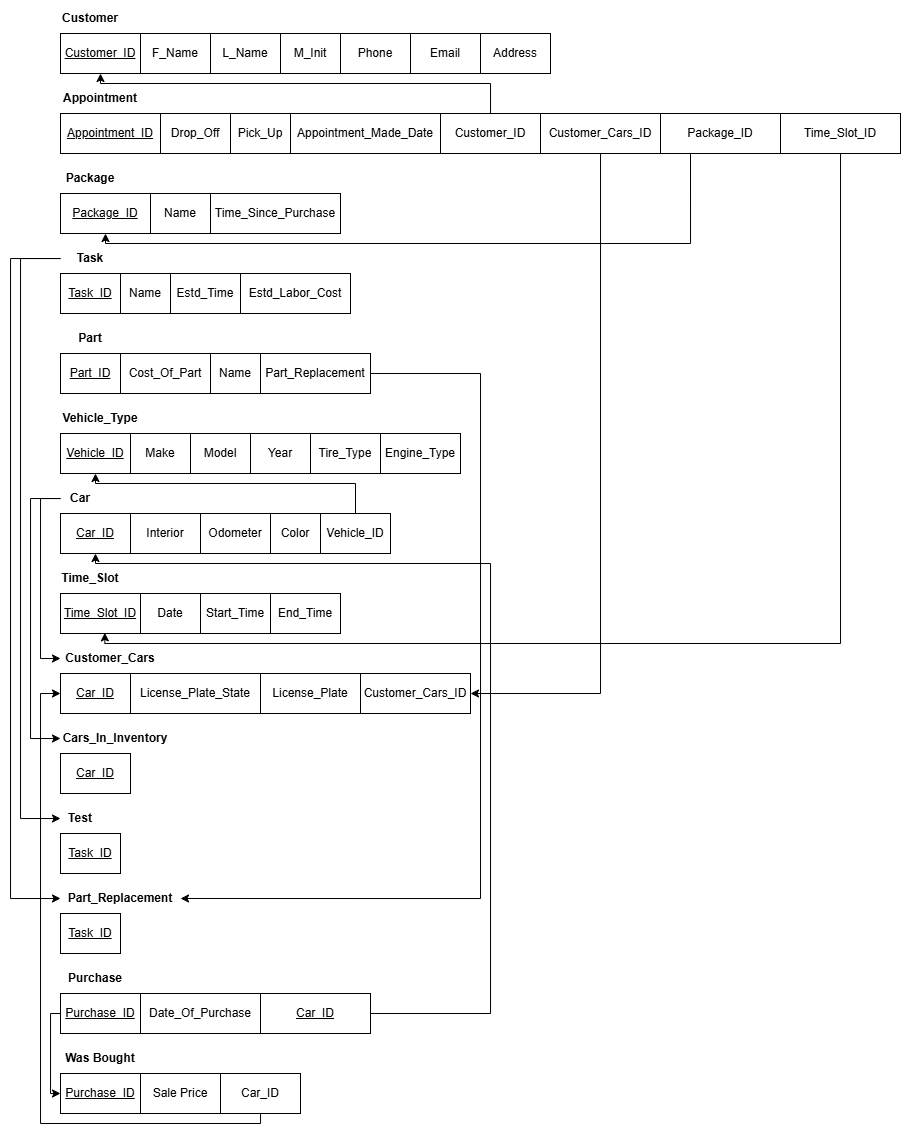

The diagram above was exported from draw.io. Its source (the exported page's mxGraphModel, read from the mxfile embedded in the PNG):
<mxGraphModel dx="2035" dy="654" grid="1" gridSize="10" guides="1" tooltips="1" connect="1" arrows="1" fold="1" page="1" pageScale="1" pageWidth="850" pageHeight="1100" math="0" shadow="0">
  <root>
    <mxCell id="0" />
    <mxCell id="1" parent="0" />
    <mxCell id="oaFlQshyKjZFu2qwFtEv-1" value="&lt;u&gt;Customer_ID&lt;/u&gt;" style="rounded=0;whiteSpace=wrap;html=1;labelBackgroundColor=none;" vertex="1" parent="1">
      <mxGeometry x="40" y="40" width="80" height="40" as="geometry" />
    </mxCell>
    <mxCell id="oaFlQshyKjZFu2qwFtEv-2" value="F_Name" style="rounded=0;whiteSpace=wrap;html=1;labelBackgroundColor=none;" vertex="1" parent="1">
      <mxGeometry x="120" y="40" width="70" height="40" as="geometry" />
    </mxCell>
    <mxCell id="oaFlQshyKjZFu2qwFtEv-3" value="L_Name" style="rounded=0;whiteSpace=wrap;html=1;labelBackgroundColor=none;" vertex="1" parent="1">
      <mxGeometry x="190" y="40" width="70" height="40" as="geometry" />
    </mxCell>
    <mxCell id="oaFlQshyKjZFu2qwFtEv-4" value="Phone" style="rounded=0;whiteSpace=wrap;html=1;labelBackgroundColor=none;" vertex="1" parent="1">
      <mxGeometry x="320" y="40" width="70" height="40" as="geometry" />
    </mxCell>
    <mxCell id="oaFlQshyKjZFu2qwFtEv-5" value="Email" style="rounded=0;whiteSpace=wrap;html=1;labelBackgroundColor=none;" vertex="1" parent="1">
      <mxGeometry x="390" y="40" width="70" height="40" as="geometry" />
    </mxCell>
    <mxCell id="oaFlQshyKjZFu2qwFtEv-6" value="Address" style="rounded=0;whiteSpace=wrap;html=1;labelBackgroundColor=none;" vertex="1" parent="1">
      <mxGeometry x="460" y="40" width="70" height="40" as="geometry" />
    </mxCell>
    <mxCell id="oaFlQshyKjZFu2qwFtEv-7" value="M_Init" style="rounded=0;whiteSpace=wrap;html=1;labelBackgroundColor=none;" vertex="1" parent="1">
      <mxGeometry x="260" y="40" width="60" height="40" as="geometry" />
    </mxCell>
    <mxCell id="oaFlQshyKjZFu2qwFtEv-8" value="&lt;b&gt;Customer&lt;/b&gt;" style="text;html=1;align=center;verticalAlign=middle;whiteSpace=wrap;rounded=0;" vertex="1" parent="1">
      <mxGeometry x="40" y="10" width="60" height="30" as="geometry" />
    </mxCell>
    <mxCell id="oaFlQshyKjZFu2qwFtEv-9" value="&lt;u&gt;Appointment_ID&lt;/u&gt;" style="rounded=0;whiteSpace=wrap;html=1;labelBackgroundColor=none;" vertex="1" parent="1">
      <mxGeometry x="40" y="120" width="100" height="40" as="geometry" />
    </mxCell>
    <mxCell id="oaFlQshyKjZFu2qwFtEv-10" value="&lt;b&gt;Appointment&lt;/b&gt;" style="text;html=1;align=center;verticalAlign=middle;whiteSpace=wrap;rounded=0;" vertex="1" parent="1">
      <mxGeometry x="40" y="90" width="80" height="30" as="geometry" />
    </mxCell>
    <mxCell id="oaFlQshyKjZFu2qwFtEv-11" value="Drop_Off" style="rounded=0;whiteSpace=wrap;html=1;labelBackgroundColor=none;" vertex="1" parent="1">
      <mxGeometry x="140" y="120" width="70" height="40" as="geometry" />
    </mxCell>
    <mxCell id="oaFlQshyKjZFu2qwFtEv-12" value="Pick_Up" style="rounded=0;whiteSpace=wrap;html=1;labelBackgroundColor=none;" vertex="1" parent="1">
      <mxGeometry x="210" y="120" width="60" height="40" as="geometry" />
    </mxCell>
    <mxCell id="oaFlQshyKjZFu2qwFtEv-13" value="Appointment_Made_Date" style="rounded=0;whiteSpace=wrap;html=1;labelBackgroundColor=none;" vertex="1" parent="1">
      <mxGeometry x="270" y="120" width="150" height="40" as="geometry" />
    </mxCell>
    <mxCell id="oaFlQshyKjZFu2qwFtEv-14" value="&lt;b&gt;Package&lt;/b&gt;" style="text;html=1;align=center;verticalAlign=middle;whiteSpace=wrap;rounded=0;" vertex="1" parent="1">
      <mxGeometry x="40" y="170" width="60" height="30" as="geometry" />
    </mxCell>
    <mxCell id="oaFlQshyKjZFu2qwFtEv-15" value="&lt;u&gt;Package_ID&lt;/u&gt;" style="rounded=0;whiteSpace=wrap;html=1;labelBackgroundColor=none;" vertex="1" parent="1">
      <mxGeometry x="40" y="200" width="90" height="40" as="geometry" />
    </mxCell>
    <mxCell id="oaFlQshyKjZFu2qwFtEv-16" value="Name" style="rounded=0;whiteSpace=wrap;html=1;labelBackgroundColor=none;" vertex="1" parent="1">
      <mxGeometry x="130" y="200" width="60" height="40" as="geometry" />
    </mxCell>
    <mxCell id="oaFlQshyKjZFu2qwFtEv-17" value="Time_Since_Purchase" style="rounded=0;whiteSpace=wrap;html=1;labelBackgroundColor=none;" vertex="1" parent="1">
      <mxGeometry x="190" y="200" width="130" height="40" as="geometry" />
    </mxCell>
    <mxCell id="oaFlQshyKjZFu2qwFtEv-78" style="edgeStyle=orthogonalEdgeStyle;rounded=0;orthogonalLoop=1;jettySize=auto;html=1;entryX=0;entryY=0.5;entryDx=0;entryDy=0;" edge="1" parent="1" source="oaFlQshyKjZFu2qwFtEv-18" target="oaFlQshyKjZFu2qwFtEv-49">
      <mxGeometry relative="1" as="geometry">
        <Array as="points">
          <mxPoint y="265" />
          <mxPoint y="825" />
        </Array>
      </mxGeometry>
    </mxCell>
    <mxCell id="oaFlQshyKjZFu2qwFtEv-79" style="edgeStyle=orthogonalEdgeStyle;rounded=0;orthogonalLoop=1;jettySize=auto;html=1;entryX=0;entryY=0.5;entryDx=0;entryDy=0;" edge="1" parent="1" source="oaFlQshyKjZFu2qwFtEv-18" target="oaFlQshyKjZFu2qwFtEv-50">
      <mxGeometry relative="1" as="geometry">
        <Array as="points">
          <mxPoint x="-10" y="265" />
          <mxPoint x="-10" y="905" />
        </Array>
      </mxGeometry>
    </mxCell>
    <mxCell id="oaFlQshyKjZFu2qwFtEv-18" value="&lt;b&gt;Task&lt;/b&gt;" style="text;html=1;align=center;verticalAlign=middle;whiteSpace=wrap;rounded=0;" vertex="1" parent="1">
      <mxGeometry x="40" y="250" width="60" height="30" as="geometry" />
    </mxCell>
    <mxCell id="oaFlQshyKjZFu2qwFtEv-19" value="Task_ID" style="rounded=0;whiteSpace=wrap;html=1;labelBackgroundColor=none;fontStyle=4" vertex="1" parent="1">
      <mxGeometry x="40" y="280" width="60" height="40" as="geometry" />
    </mxCell>
    <mxCell id="oaFlQshyKjZFu2qwFtEv-20" value="Name" style="rounded=0;whiteSpace=wrap;html=1;labelBackgroundColor=none;" vertex="1" parent="1">
      <mxGeometry x="100" y="280" width="50" height="40" as="geometry" />
    </mxCell>
    <mxCell id="oaFlQshyKjZFu2qwFtEv-21" value="Estd_Time" style="rounded=0;whiteSpace=wrap;html=1;labelBackgroundColor=none;" vertex="1" parent="1">
      <mxGeometry x="150" y="280" width="70" height="40" as="geometry" />
    </mxCell>
    <mxCell id="oaFlQshyKjZFu2qwFtEv-22" value="Estd_Labor_Cost" style="rounded=0;whiteSpace=wrap;html=1;labelBackgroundColor=none;" vertex="1" parent="1">
      <mxGeometry x="220" y="280" width="110" height="40" as="geometry" />
    </mxCell>
    <mxCell id="oaFlQshyKjZFu2qwFtEv-23" value="&lt;b&gt;Part&lt;/b&gt;" style="text;html=1;align=center;verticalAlign=middle;whiteSpace=wrap;rounded=0;" vertex="1" parent="1">
      <mxGeometry x="40" y="330" width="60" height="30" as="geometry" />
    </mxCell>
    <mxCell id="oaFlQshyKjZFu2qwFtEv-24" value="&lt;u&gt;Part_ID&lt;/u&gt;" style="rounded=0;whiteSpace=wrap;html=1;labelBackgroundColor=none;" vertex="1" parent="1">
      <mxGeometry x="40" y="360" width="60" height="40" as="geometry" />
    </mxCell>
    <mxCell id="oaFlQshyKjZFu2qwFtEv-25" value="Cost_Of_Part" style="rounded=0;whiteSpace=wrap;html=1;labelBackgroundColor=none;" vertex="1" parent="1">
      <mxGeometry x="100" y="360" width="90" height="40" as="geometry" />
    </mxCell>
    <mxCell id="oaFlQshyKjZFu2qwFtEv-26" value="Name" style="rounded=0;whiteSpace=wrap;html=1;labelBackgroundColor=none;" vertex="1" parent="1">
      <mxGeometry x="190" y="360" width="50" height="40" as="geometry" />
    </mxCell>
    <mxCell id="oaFlQshyKjZFu2qwFtEv-27" value="&lt;b&gt;Vehicle_Type&lt;/b&gt;" style="text;html=1;align=center;verticalAlign=middle;whiteSpace=wrap;rounded=0;" vertex="1" parent="1">
      <mxGeometry x="40" y="410" width="80" height="30" as="geometry" />
    </mxCell>
    <mxCell id="oaFlQshyKjZFu2qwFtEv-28" value="Vehicle_ID" style="rounded=0;whiteSpace=wrap;html=1;labelBackgroundColor=none;fontStyle=4" vertex="1" parent="1">
      <mxGeometry x="40" y="440" width="70" height="40" as="geometry" />
    </mxCell>
    <mxCell id="oaFlQshyKjZFu2qwFtEv-29" value="Make" style="rounded=0;whiteSpace=wrap;html=1;labelBackgroundColor=none;" vertex="1" parent="1">
      <mxGeometry x="110" y="440" width="60" height="40" as="geometry" />
    </mxCell>
    <mxCell id="oaFlQshyKjZFu2qwFtEv-30" value="Model" style="rounded=0;whiteSpace=wrap;html=1;labelBackgroundColor=none;" vertex="1" parent="1">
      <mxGeometry x="170" y="440" width="60" height="40" as="geometry" />
    </mxCell>
    <mxCell id="oaFlQshyKjZFu2qwFtEv-31" value="Year" style="rounded=0;whiteSpace=wrap;html=1;labelBackgroundColor=none;" vertex="1" parent="1">
      <mxGeometry x="230" y="440" width="60" height="40" as="geometry" />
    </mxCell>
    <mxCell id="oaFlQshyKjZFu2qwFtEv-32" value="Tire_Type" style="rounded=0;whiteSpace=wrap;html=1;labelBackgroundColor=none;" vertex="1" parent="1">
      <mxGeometry x="290" y="440" width="70" height="40" as="geometry" />
    </mxCell>
    <mxCell id="oaFlQshyKjZFu2qwFtEv-33" value="Engine_Type" style="rounded=0;whiteSpace=wrap;html=1;labelBackgroundColor=none;" vertex="1" parent="1">
      <mxGeometry x="360" y="440" width="80" height="40" as="geometry" />
    </mxCell>
    <mxCell id="oaFlQshyKjZFu2qwFtEv-76" style="edgeStyle=orthogonalEdgeStyle;rounded=0;orthogonalLoop=1;jettySize=auto;html=1;entryX=0;entryY=0.5;entryDx=0;entryDy=0;" edge="1" parent="1" source="oaFlQshyKjZFu2qwFtEv-34" target="oaFlQshyKjZFu2qwFtEv-44">
      <mxGeometry relative="1" as="geometry">
        <Array as="points">
          <mxPoint x="20" y="505" />
          <mxPoint x="20" y="665" />
        </Array>
      </mxGeometry>
    </mxCell>
    <mxCell id="oaFlQshyKjZFu2qwFtEv-77" style="edgeStyle=orthogonalEdgeStyle;rounded=0;orthogonalLoop=1;jettySize=auto;html=1;entryX=0;entryY=0.5;entryDx=0;entryDy=0;" edge="1" parent="1" source="oaFlQshyKjZFu2qwFtEv-34" target="oaFlQshyKjZFu2qwFtEv-45">
      <mxGeometry relative="1" as="geometry">
        <Array as="points">
          <mxPoint x="10" y="505" />
          <mxPoint x="10" y="745" />
        </Array>
      </mxGeometry>
    </mxCell>
    <mxCell id="oaFlQshyKjZFu2qwFtEv-34" value="&lt;b&gt;Car&lt;/b&gt;" style="text;html=1;align=center;verticalAlign=middle;whiteSpace=wrap;rounded=0;" vertex="1" parent="1">
      <mxGeometry x="40" y="490" width="40" height="30" as="geometry" />
    </mxCell>
    <mxCell id="oaFlQshyKjZFu2qwFtEv-35" value="&lt;u&gt;Car_ID&lt;/u&gt;" style="rounded=0;whiteSpace=wrap;html=1;labelBackgroundColor=none;" vertex="1" parent="1">
      <mxGeometry x="40" y="520" width="70" height="40" as="geometry" />
    </mxCell>
    <mxCell id="oaFlQshyKjZFu2qwFtEv-36" value="Interior" style="rounded=0;whiteSpace=wrap;html=1;labelBackgroundColor=none;" vertex="1" parent="1">
      <mxGeometry x="110" y="520" width="70" height="40" as="geometry" />
    </mxCell>
    <mxCell id="oaFlQshyKjZFu2qwFtEv-37" value="Odometer" style="rounded=0;whiteSpace=wrap;html=1;labelBackgroundColor=none;" vertex="1" parent="1">
      <mxGeometry x="180" y="520" width="70" height="40" as="geometry" />
    </mxCell>
    <mxCell id="oaFlQshyKjZFu2qwFtEv-38" value="Color" style="rounded=0;whiteSpace=wrap;html=1;labelBackgroundColor=none;" vertex="1" parent="1">
      <mxGeometry x="250" y="520" width="50" height="40" as="geometry" />
    </mxCell>
    <mxCell id="oaFlQshyKjZFu2qwFtEv-39" value="&lt;b&gt;Time_Slot&lt;/b&gt;" style="text;html=1;align=center;verticalAlign=middle;whiteSpace=wrap;rounded=0;" vertex="1" parent="1">
      <mxGeometry x="40" y="570" width="60" height="30" as="geometry" />
    </mxCell>
    <mxCell id="oaFlQshyKjZFu2qwFtEv-40" value="Time_Slot_ID" style="rounded=0;whiteSpace=wrap;html=1;labelBackgroundColor=none;fontStyle=4" vertex="1" parent="1">
      <mxGeometry x="40" y="600" width="80" height="40" as="geometry" />
    </mxCell>
    <mxCell id="oaFlQshyKjZFu2qwFtEv-41" value="Date" style="rounded=0;whiteSpace=wrap;html=1;labelBackgroundColor=none;" vertex="1" parent="1">
      <mxGeometry x="120" y="600" width="60" height="40" as="geometry" />
    </mxCell>
    <mxCell id="oaFlQshyKjZFu2qwFtEv-42" value="Start_Time" style="rounded=0;whiteSpace=wrap;html=1;labelBackgroundColor=none;" vertex="1" parent="1">
      <mxGeometry x="180" y="600" width="70" height="40" as="geometry" />
    </mxCell>
    <mxCell id="oaFlQshyKjZFu2qwFtEv-43" value="End_Time" style="rounded=0;whiteSpace=wrap;html=1;labelBackgroundColor=none;" vertex="1" parent="1">
      <mxGeometry x="250" y="600" width="70" height="40" as="geometry" />
    </mxCell>
    <mxCell id="oaFlQshyKjZFu2qwFtEv-44" value="&lt;b&gt;Customer_Cars&lt;/b&gt;" style="text;html=1;align=center;verticalAlign=middle;whiteSpace=wrap;rounded=0;" vertex="1" parent="1">
      <mxGeometry x="40" y="650" width="100" height="30" as="geometry" />
    </mxCell>
    <mxCell id="oaFlQshyKjZFu2qwFtEv-45" value="&lt;b&gt;Cars_In_Inventory&lt;/b&gt;" style="text;html=1;align=center;verticalAlign=middle;whiteSpace=wrap;rounded=0;" vertex="1" parent="1">
      <mxGeometry x="40" y="730" width="110" height="30" as="geometry" />
    </mxCell>
    <mxCell id="oaFlQshyKjZFu2qwFtEv-46" value="License_Plate_State" style="rounded=0;whiteSpace=wrap;html=1;labelBackgroundColor=none;" vertex="1" parent="1">
      <mxGeometry x="110" y="680" width="130" height="40" as="geometry" />
    </mxCell>
    <mxCell id="oaFlQshyKjZFu2qwFtEv-48" value="License_Plate" style="rounded=0;whiteSpace=wrap;html=1;labelBackgroundColor=none;" vertex="1" parent="1">
      <mxGeometry x="240" y="680" width="100" height="40" as="geometry" />
    </mxCell>
    <mxCell id="oaFlQshyKjZFu2qwFtEv-49" value="&lt;b&gt;Test&lt;/b&gt;" style="text;html=1;align=center;verticalAlign=middle;whiteSpace=wrap;rounded=0;" vertex="1" parent="1">
      <mxGeometry x="40" y="810" width="40" height="30" as="geometry" />
    </mxCell>
    <mxCell id="oaFlQshyKjZFu2qwFtEv-50" value="&lt;b&gt;Part_Replacement&lt;/b&gt;" style="text;html=1;align=center;verticalAlign=middle;whiteSpace=wrap;rounded=0;" vertex="1" parent="1">
      <mxGeometry x="40" y="890" width="120" height="30" as="geometry" />
    </mxCell>
    <mxCell id="oaFlQshyKjZFu2qwFtEv-51" value="&lt;b&gt;Purchase&lt;/b&gt;" style="text;html=1;align=center;verticalAlign=middle;whiteSpace=wrap;rounded=0;" vertex="1" parent="1">
      <mxGeometry x="40" y="970" width="70" height="30" as="geometry" />
    </mxCell>
    <mxCell id="oaFlQshyKjZFu2qwFtEv-92" style="edgeStyle=orthogonalEdgeStyle;rounded=0;orthogonalLoop=1;jettySize=auto;html=1;entryX=0;entryY=0.5;entryDx=0;entryDy=0;" edge="1" parent="1" source="oaFlQshyKjZFu2qwFtEv-52" target="oaFlQshyKjZFu2qwFtEv-88">
      <mxGeometry relative="1" as="geometry">
        <Array as="points">
          <mxPoint x="30" y="1020" />
          <mxPoint x="30" y="1100" />
        </Array>
      </mxGeometry>
    </mxCell>
    <mxCell id="oaFlQshyKjZFu2qwFtEv-52" value="Purchase_ID" style="rounded=0;whiteSpace=wrap;html=1;labelBackgroundColor=none;fontStyle=4" vertex="1" parent="1">
      <mxGeometry x="40" y="1000" width="80" height="40" as="geometry" />
    </mxCell>
    <mxCell id="oaFlQshyKjZFu2qwFtEv-53" value="Date_Of_Purchase" style="rounded=0;whiteSpace=wrap;html=1;labelBackgroundColor=none;" vertex="1" parent="1">
      <mxGeometry x="120" y="1000" width="120" height="40" as="geometry" />
    </mxCell>
    <mxCell id="oaFlQshyKjZFu2qwFtEv-57" style="edgeStyle=orthogonalEdgeStyle;rounded=0;orthogonalLoop=1;jettySize=auto;html=1;entryX=0.5;entryY=1;entryDx=0;entryDy=0;" edge="1" parent="1" source="oaFlQshyKjZFu2qwFtEv-56" target="oaFlQshyKjZFu2qwFtEv-1">
      <mxGeometry relative="1" as="geometry">
        <Array as="points">
          <mxPoint x="470" y="90" />
          <mxPoint x="80" y="90" />
        </Array>
      </mxGeometry>
    </mxCell>
    <mxCell id="oaFlQshyKjZFu2qwFtEv-56" value="Customer_ID" style="rounded=0;whiteSpace=wrap;html=1;labelBackgroundColor=none;" vertex="1" parent="1">
      <mxGeometry x="420" y="120" width="100" height="40" as="geometry" />
    </mxCell>
    <mxCell id="oaFlQshyKjZFu2qwFtEv-60" style="edgeStyle=orthogonalEdgeStyle;rounded=0;orthogonalLoop=1;jettySize=auto;html=1;entryX=0.5;entryY=1;entryDx=0;entryDy=0;" edge="1" parent="1" source="oaFlQshyKjZFu2qwFtEv-58" target="oaFlQshyKjZFu2qwFtEv-35">
      <mxGeometry relative="1" as="geometry">
        <Array as="points">
          <mxPoint x="470" y="1020" />
          <mxPoint x="470" y="570" />
          <mxPoint x="75" y="570" />
        </Array>
      </mxGeometry>
    </mxCell>
    <mxCell id="oaFlQshyKjZFu2qwFtEv-58" value="&lt;u&gt;Car_ID&lt;/u&gt;" style="rounded=0;whiteSpace=wrap;html=1;labelBackgroundColor=none;" vertex="1" parent="1">
      <mxGeometry x="240" y="1000" width="110" height="40" as="geometry" />
    </mxCell>
    <mxCell id="oaFlQshyKjZFu2qwFtEv-59" value="Customer_Cars_ID" style="rounded=0;whiteSpace=wrap;html=1;labelBackgroundColor=none;" vertex="1" parent="1">
      <mxGeometry x="340" y="680" width="110" height="40" as="geometry" />
    </mxCell>
    <mxCell id="oaFlQshyKjZFu2qwFtEv-62" style="edgeStyle=orthogonalEdgeStyle;rounded=0;orthogonalLoop=1;jettySize=auto;html=1;entryX=1;entryY=0.5;entryDx=0;entryDy=0;" edge="1" parent="1" source="oaFlQshyKjZFu2qwFtEv-61" target="oaFlQshyKjZFu2qwFtEv-59">
      <mxGeometry relative="1" as="geometry">
        <Array as="points">
          <mxPoint x="580" y="700" />
        </Array>
      </mxGeometry>
    </mxCell>
    <mxCell id="oaFlQshyKjZFu2qwFtEv-61" value="Customer_Cars_ID" style="rounded=0;whiteSpace=wrap;html=1;labelBackgroundColor=none;" vertex="1" parent="1">
      <mxGeometry x="520" y="120" width="120" height="40" as="geometry" />
    </mxCell>
    <mxCell id="oaFlQshyKjZFu2qwFtEv-64" style="edgeStyle=orthogonalEdgeStyle;rounded=0;orthogonalLoop=1;jettySize=auto;html=1;entryX=0.5;entryY=1;entryDx=0;entryDy=0;exitX=0.25;exitY=1;exitDx=0;exitDy=0;" edge="1" parent="1" source="oaFlQshyKjZFu2qwFtEv-63" target="oaFlQshyKjZFu2qwFtEv-15">
      <mxGeometry relative="1" as="geometry">
        <Array as="points">
          <mxPoint x="670" y="250" />
          <mxPoint x="85" y="250" />
        </Array>
      </mxGeometry>
    </mxCell>
    <mxCell id="oaFlQshyKjZFu2qwFtEv-63" value="Package_ID" style="rounded=0;whiteSpace=wrap;html=1;labelBackgroundColor=none;" vertex="1" parent="1">
      <mxGeometry x="640" y="120" width="120" height="40" as="geometry" />
    </mxCell>
    <mxCell id="oaFlQshyKjZFu2qwFtEv-70" style="edgeStyle=orthogonalEdgeStyle;rounded=0;orthogonalLoop=1;jettySize=auto;html=1;entryX=1;entryY=0.5;entryDx=0;entryDy=0;" edge="1" parent="1" source="oaFlQshyKjZFu2qwFtEv-67" target="oaFlQshyKjZFu2qwFtEv-50">
      <mxGeometry relative="1" as="geometry">
        <mxPoint x="170" y="940" as="targetPoint" />
        <Array as="points">
          <mxPoint x="460" y="380" />
          <mxPoint x="460" y="905" />
        </Array>
      </mxGeometry>
    </mxCell>
    <mxCell id="oaFlQshyKjZFu2qwFtEv-67" value="Part_Replacement" style="rounded=0;whiteSpace=wrap;html=1;labelBackgroundColor=none;" vertex="1" parent="1">
      <mxGeometry x="240" y="360" width="110" height="40" as="geometry" />
    </mxCell>
    <mxCell id="oaFlQshyKjZFu2qwFtEv-72" style="edgeStyle=orthogonalEdgeStyle;rounded=0;orthogonalLoop=1;jettySize=auto;html=1;entryX=0.5;entryY=1;entryDx=0;entryDy=0;" edge="1" parent="1" source="oaFlQshyKjZFu2qwFtEv-71" target="oaFlQshyKjZFu2qwFtEv-28">
      <mxGeometry relative="1" as="geometry">
        <Array as="points">
          <mxPoint x="335" y="490" />
          <mxPoint x="75" y="490" />
        </Array>
      </mxGeometry>
    </mxCell>
    <mxCell id="oaFlQshyKjZFu2qwFtEv-71" value="Vehicle_ID" style="rounded=0;whiteSpace=wrap;html=1;labelBackgroundColor=none;" vertex="1" parent="1">
      <mxGeometry x="300" y="520" width="70" height="40" as="geometry" />
    </mxCell>
    <mxCell id="oaFlQshyKjZFu2qwFtEv-74" value="Time_Slot_ID" style="rounded=0;whiteSpace=wrap;html=1;labelBackgroundColor=none;" vertex="1" parent="1">
      <mxGeometry x="760" y="120" width="120" height="40" as="geometry" />
    </mxCell>
    <mxCell id="oaFlQshyKjZFu2qwFtEv-75" style="edgeStyle=orthogonalEdgeStyle;rounded=0;orthogonalLoop=1;jettySize=auto;html=1;entryX=0.554;entryY=0.983;entryDx=0;entryDy=0;entryPerimeter=0;" edge="1" parent="1" source="oaFlQshyKjZFu2qwFtEv-74" target="oaFlQshyKjZFu2qwFtEv-40">
      <mxGeometry relative="1" as="geometry">
        <Array as="points">
          <mxPoint x="820" y="650" />
          <mxPoint x="84" y="650" />
        </Array>
      </mxGeometry>
    </mxCell>
    <mxCell id="oaFlQshyKjZFu2qwFtEv-81" value="&lt;u&gt;Car_ID&lt;/u&gt;" style="rounded=0;whiteSpace=wrap;html=1;labelBackgroundColor=none;" vertex="1" parent="1">
      <mxGeometry x="40" y="760" width="70" height="40" as="geometry" />
    </mxCell>
    <mxCell id="oaFlQshyKjZFu2qwFtEv-84" value="&lt;u&gt;Car_ID&lt;/u&gt;" style="rounded=0;whiteSpace=wrap;html=1;labelBackgroundColor=none;" vertex="1" parent="1">
      <mxGeometry x="40" y="680" width="70" height="40" as="geometry" />
    </mxCell>
    <mxCell id="oaFlQshyKjZFu2qwFtEv-85" value="&lt;u&gt;Task_ID&lt;/u&gt;" style="rounded=0;whiteSpace=wrap;html=1;labelBackgroundColor=none;" vertex="1" parent="1">
      <mxGeometry x="40" y="840" width="60" height="40" as="geometry" />
    </mxCell>
    <mxCell id="oaFlQshyKjZFu2qwFtEv-86" value="&lt;u&gt;Task_ID&lt;/u&gt;" style="rounded=0;whiteSpace=wrap;html=1;labelBackgroundColor=none;" vertex="1" parent="1">
      <mxGeometry x="40" y="920" width="60" height="40" as="geometry" />
    </mxCell>
    <mxCell id="oaFlQshyKjZFu2qwFtEv-87" value="&lt;b&gt;Was Bought&lt;/b&gt;" style="text;html=1;align=center;verticalAlign=middle;whiteSpace=wrap;rounded=0;" vertex="1" parent="1">
      <mxGeometry x="40" y="1050" width="80" height="30" as="geometry" />
    </mxCell>
    <mxCell id="oaFlQshyKjZFu2qwFtEv-88" value="&lt;u&gt;Purchase_ID&lt;/u&gt;" style="rounded=0;whiteSpace=wrap;html=1;labelBackgroundColor=none;" vertex="1" parent="1">
      <mxGeometry x="40" y="1080" width="80" height="40" as="geometry" />
    </mxCell>
    <mxCell id="oaFlQshyKjZFu2qwFtEv-89" value="Sale Price" style="rounded=0;whiteSpace=wrap;html=1;labelBackgroundColor=none;" vertex="1" parent="1">
      <mxGeometry x="120" y="1080" width="80" height="40" as="geometry" />
    </mxCell>
    <mxCell id="oaFlQshyKjZFu2qwFtEv-91" style="edgeStyle=orthogonalEdgeStyle;rounded=0;orthogonalLoop=1;jettySize=auto;html=1;entryX=0;entryY=0.5;entryDx=0;entryDy=0;" edge="1" parent="1" source="oaFlQshyKjZFu2qwFtEv-90" target="oaFlQshyKjZFu2qwFtEv-84">
      <mxGeometry relative="1" as="geometry">
        <Array as="points">
          <mxPoint x="240" y="1130" />
          <mxPoint x="20" y="1130" />
          <mxPoint x="20" y="700" />
        </Array>
      </mxGeometry>
    </mxCell>
    <mxCell id="oaFlQshyKjZFu2qwFtEv-90" value="Car_ID" style="rounded=0;whiteSpace=wrap;html=1;labelBackgroundColor=none;" vertex="1" parent="1">
      <mxGeometry x="200" y="1080" width="80" height="40" as="geometry" />
    </mxCell>
  </root>
</mxGraphModel>